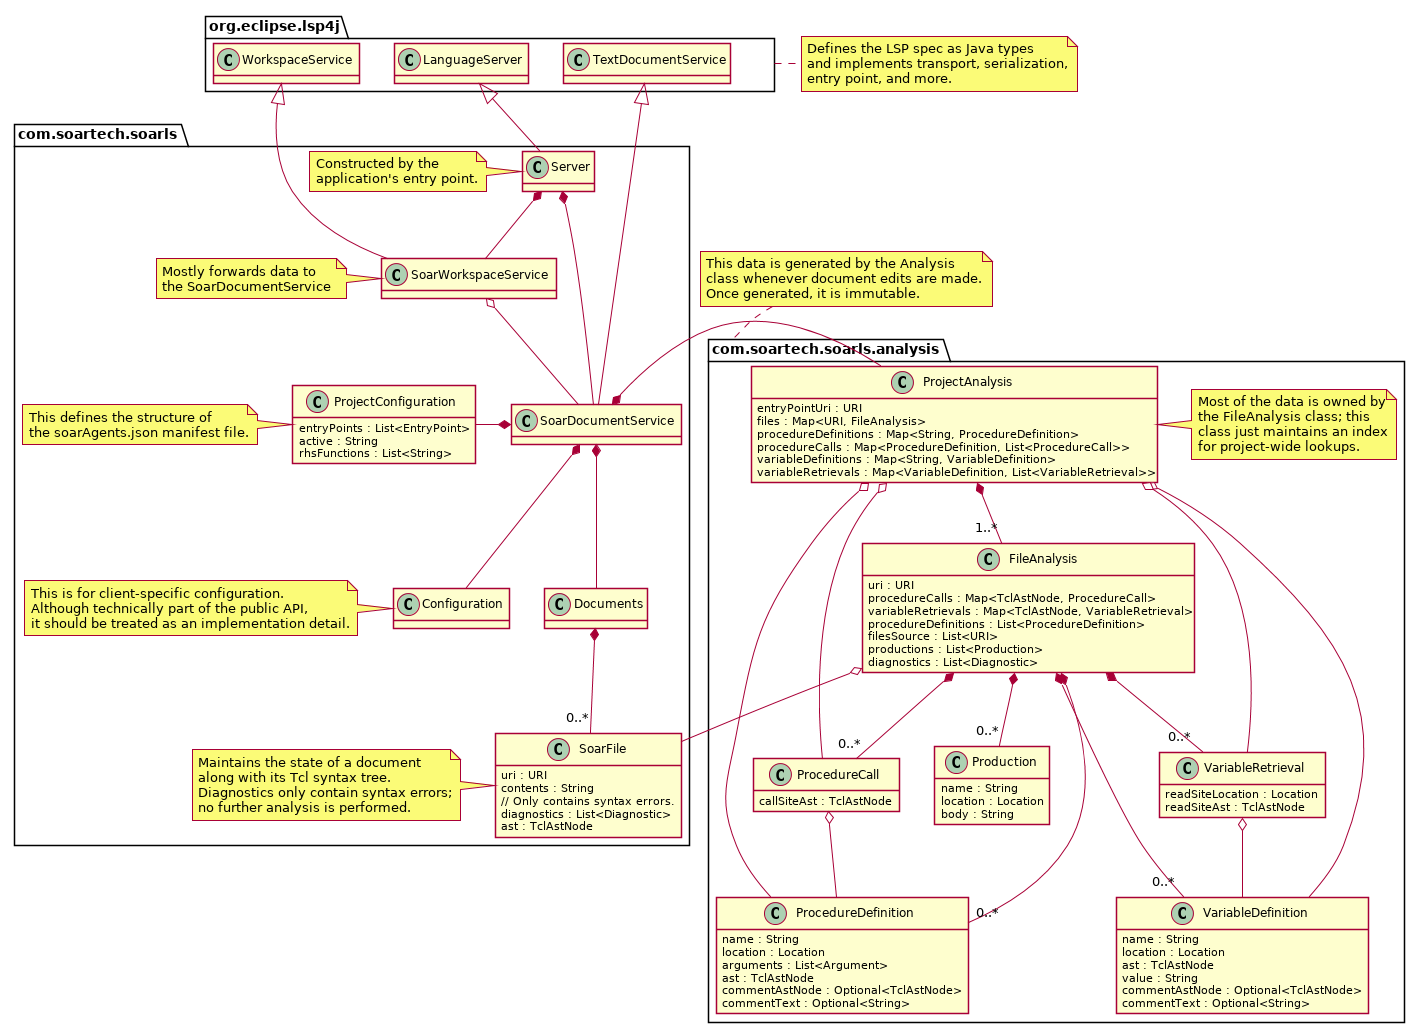

The diagram above was rendered by PlantUML. Its source (embedded in the PNG):
@startuml
skinparamlocked shadowing false

package org.eclipse.lsp4j {
}
note right of org.eclipse.lsp4j
    Defines the LSP spec as Java types
    and implements transport, serialization,
    entry point, and more.
end note

package com.soartech.soarls {
    class Server
    note left of Server
        Constructed by the
        application's entry point.
    end note

    class SoarDocumentService

    class SoarWorkspaceService
    note left of SoarWorkspaceService
        Mostly forwards data to
        the SoarDocumentService
    end note

    class Documents

    class Configuration
    note left of Configuration
        This is for client-specific configuration.
        Although technically part of the public API,
        it should be treated as an implementation detail.
    end note

    class ProjectConfiguration {
        entryPoints : List<EntryPoint>
        active : String
        rhsFunctions : List<String>
    }
    note left of ProjectConfiguration
        This defines the structure of
        the soarAgents.json manifest file.
    end note

    class com.soartech.soarls.SoarFile {
        uri : URI
        contents : String
        // Only contains syntax errors.
        diagnostics : List<Diagnostic>
        ast : TclAstNode
    }
    note left of com.soartech.soarls.SoarFile
        Maintains the state of a document
        along with its Tcl syntax tree.
        Diagnostics only contain syntax errors;
        no further analysis is performed.
    end note

    Server -up-|> org.eclipse.lsp4j.LanguageServer
    Server *-- SoarDocumentService
    Server *-- SoarWorkspaceService

    SoarDocumentService -up-|> org.eclipse.lsp4j.TextDocumentService
    SoarDocumentService *-left- ProjectConfiguration
    SoarDocumentService *-- Configuration
    SoarDocumentService *-- Documents
    SoarDocumentService *-- com.soartech.soarls.analysis.ProjectAnalysis

    SoarWorkspaceService -up-|> org.eclipse.lsp4j.WorkspaceService
    SoarWorkspaceService o-- SoarDocumentService

    Documents *-- "0..*" com.soartech.soarls.SoarFile
}

note top of com.soartech.soarls.analysis
    This data is generated by the Analysis
    class whenever document edits are made.
    Once generated, it is immutable.
end note
namespace com.soartech.soarls.analysis {
    class ProjectAnalysis {
        entryPointUri : URI
        files : Map<URI, FileAnalysis>
        procedureDefinitions : Map<String, ProcedureDefinition>
        procedureCalls : Map<ProcedureDefinition, List<ProcedureCall>>
        variableDefinitions : Map<String, VariableDefinition>
        variableRetrievals : Map<VariableDefinition, List<VariableRetrieval>>
    }
    note right of ProjectAnalysis
        Most of the data is owned by
        the FileAnalysis class; this
        class just maintains an index
        for project-wide lookups.
    end note

    class FileAnalysis {
        uri : URI
        procedureCalls : Map<TclAstNode, ProcedureCall>
        variableRetrievals : Map<TclAstNode, VariableRetrieval>
        procedureDefinitions : List<ProcedureDefinition>
        filesSource : List<URI>
        productions : List<Production>
        diagnostics : List<Diagnostic>
    }

    class ProcedureDefinition {
        name : String
        location : Location
        arguments : List<Argument>
        ast : TclAstNode
        commentAstNode : Optional<TclAstNode>
        commentText : Optional<String>
    }

    class ProcedureCall {
        callSiteAst : TclAstNode
    }

    class VariableDefinition {
        name : String
        location : Location
        ast : TclAstNode
        value : String
        commentAstNode : Optional<TclAstNode>
        commentText : Optional<String>
    }

    class VariableRetrieval {
        readSiteLocation : Location
        readSiteAst : TclAstNode
    }

    class Production {
        name : String
        location : Location
        body : String
    }

    ProjectAnalysis *-- "1..*" FileAnalysis
    ProjectAnalysis o-- ProcedureDefinition
    ProjectAnalysis o-- ProcedureCall
    ProjectAnalysis o-- VariableDefinition
    ProjectAnalysis o-- VariableRetrieval

    FileAnalysis o-- com.soartech.soarls.SoarFile
    FileAnalysis *-- "0..*" ProcedureDefinition
    FileAnalysis *-- "0..*" ProcedureCall
    FileAnalysis *-- "0..*" VariableDefinition
    FileAnalysis *-- "0..*" VariableRetrieval
    FileAnalysis *-- "0..*" Production

    ProcedureCall o-- ProcedureDefinition

    VariableRetrieval o-- VariableDefinition
}

hide methods
@enduml